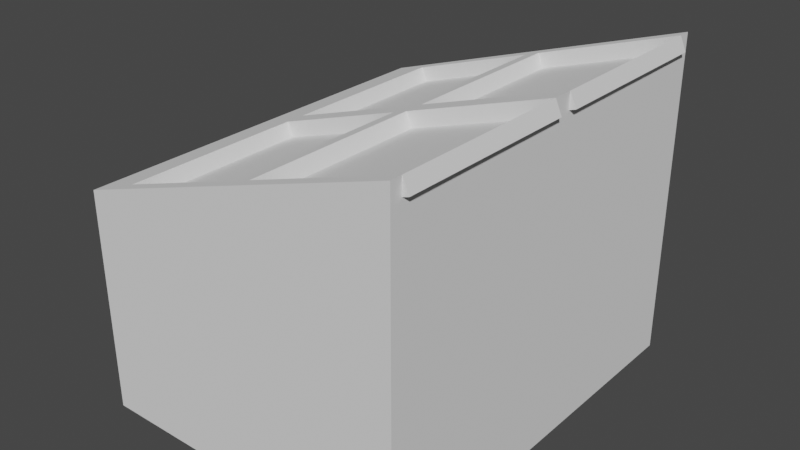 # Source: camtable.blend  (saved by Blender 2.90.8; exported with 4.5.12 LTS)
import bpy
from mathutils import Matrix  # noqa: F401  (used for matrix-valued properties, if any)

bpy.ops.wm.read_factory_settings(use_empty=True)
scene = bpy.context.scene
scene.name = 'Scene'

# ---- collections
col_collection = bpy.data.collections.new('Collection'); scene.collection.children.link(col_collection)

# ---- world
world_world = bpy.data.worlds.new('World'); scene.world = world_world
world_world.use_nodes = True; world_world.node_tree.nodes.clear()
_N = world_world.node_tree.nodes; _L = world_world.node_tree.links
n0 = _N.new('ShaderNodeOutputWorld'); n0.name = 'World Output'; n0.location = (300, 300)
n1 = _N.new('ShaderNodeBackground'); n1.name = 'Background'; n1.location = (10, 300)
n1.inputs[0].default_value = (0.05088, 0.05088, 0.05088, 1.0)
_L.new(n1.outputs[0], n0.inputs[0])
n0.is_active_output = True
world_world.color = (0.05088, 0.05088, 0.05088)
world_world.use_sun_shadow = False
world_world.sun_shadow_jitter_overblur = 0.0

# ---- meshes
me_cube_001 = bpy.data.meshes.new('Cube.001')
me_cube_001.from_pydata([(-1.0, -1.0, -1.0), (-1.0, -1.0, 0.3544), (-1.0, 1.0, -1.0), (-1.0, 1.0, 0.3544), (1.0, -1.0, -1.0), (1.0, -1.0, 1.0), (1.0, 1.0, -1.0), (1.0, 1.0, 1.0), (-1.0, 0.04768, -1.0), (-1.0, 0.04768, 0.3544), (1.0, 0.04768, -1.0), (1.0, 0.04768, 1.0), (-1.0, -0.05259, -1.0), (1.0, -0.05259, 1.0), (-1.0, -0.05259, 0.3544), (1.0, -0.05259, -1.0), (-1.0, 0.9355, 0.3544), (1.0, 0.9355, -1.0), (-1.0, 0.9355, -1.0), (1.0, 0.9355, 1.0), (-1.0, -0.9418, -1.0), (1.0, -0.9418, 1.0), (-1.0, -0.9418, 0.3544), (1.0, -0.9418, -1.0), (0.1148, 1.0, -1.0), (0.1148, 1.0, 0.7143), (0.1148, -1.0, -1.0), (0.1148, -1.0, 0.7143), (0.1148, 0.04768, 0.7143), (0.1148, 0.04768, -1.0), (0.1148, -0.05259, 0.7143), (0.1148, -0.05259, -1.0), (0.1148, 0.9355, -1.0), (0.1148, 0.9355, 0.7143), (0.1148, -0.9418, 0.7143), (0.1148, -0.9418, -1.0), (0.02706, 1.0, -1.0), (0.02706, -1.0, 0.6859), (0.02706, 0.04768, -1.0), (0.02706, -0.05259, -1.0), (0.02706, 0.9355, -1.0), (0.02706, -0.9418, -1.0), (0.02706, 1.0, 0.6859), (0.02706, -1.0, -1.0), (0.02706, 0.04768, 0.6859), (0.02706, -0.05259, 0.6859), (0.02706, 0.9355, 0.6859), (0.02706, -0.9418, 0.6859), (-0.7629, 1.0, -1.0), (-0.7629, -1.0, 0.4309), (-0.7629, 0.04768, -1.0), (-0.7629, -0.05259, -1.0), (-0.7629, 0.9355, -1.0), (-0.7629, -0.9418, -1.0), (-0.7629, 1.0, 0.4309), (-0.7629, -1.0, -1.0), (-0.7629, 0.04768, 0.4309), (-0.7629, -0.05259, 0.4309), (-0.7629, 0.9355, 0.4309), (-0.7629, -0.9418, 0.4309), (1.038, 0.9355, 0.9148), (1.038, 0.04768, 0.9148), (0.1526, 0.04768, 0.6291), (0.1526, -0.05259, 0.6291), (1.038, -0.05259, 0.9148), (0.1526, 0.9355, 0.6291), (1.038, -0.9418, 0.9148), (0.1526, -0.9418, 0.6291), (-0.7251, 0.04768, 0.3457), (0.06488, 0.04768, 0.6007), (-0.7251, -0.05259, 0.3457), (0.06488, -0.05259, 0.6007), (-0.7251, 0.9355, 0.3457), (0.06488, 0.9355, 0.6007), (-0.7251, -0.9418, 0.3457), (0.06488, -0.9418, 0.6007)], [], [(18, 16, 3, 2), (24, 25, 7, 6), (23, 21, 5, 4), (55, 49, 1, 0), (35, 23, 4, 26), (59, 22, 1, 49), (58, 16, 9, 56), (32, 17, 10, 29), (17, 19, 11, 10), (12, 14, 9, 8), (20, 22, 14, 12), (56, 9, 14, 57), (29, 10, 15, 31), (10, 11, 13, 15), (6, 7, 19, 17), (24, 6, 17, 32), (54, 3, 16, 58), (8, 9, 16, 18), (0, 1, 22, 20), (57, 14, 22, 59), (31, 15, 23, 35), (15, 13, 21, 23), (39, 31, 35, 41), (28, 11, 61, 62), (7, 25, 33, 19), (36, 24, 32, 40), (38, 29, 31, 39), (11, 28, 30, 13), (40, 32, 29, 38), (11, 19, 60, 61), (21, 34, 27, 5), (41, 35, 26, 43), (4, 5, 27, 26), (36, 42, 25, 24), (48, 54, 42, 36), (53, 41, 43, 55), (52, 40, 38, 50), (50, 38, 39, 51), (48, 36, 40, 52), (51, 39, 41, 53), (30, 45, 47, 34), (25, 42, 46, 33), (28, 44, 45, 30), (33, 46, 44, 28), (34, 47, 37, 27), (26, 27, 37, 43), (12, 51, 53, 20), (2, 48, 52, 18), (8, 50, 51, 12), (18, 52, 50, 8), (20, 53, 55, 0), (2, 3, 54, 48), (44, 46, 73, 69), (42, 54, 58, 46), (44, 56, 57, 45), (21, 13, 64, 66), (47, 59, 49, 37), (43, 37, 49, 55), (64, 63, 67, 66), (60, 65, 62, 61), (71, 70, 74, 75), (73, 72, 68, 69), (58, 56, 68, 72), (56, 44, 69, 68), (13, 30, 63, 64), (45, 57, 70, 71), (33, 28, 62, 65), (34, 21, 66, 67), (46, 58, 72, 73), (19, 33, 65, 60), (47, 45, 71, 75), (59, 47, 75, 74), (30, 34, 67, 63), (57, 59, 74, 70)])
_uv = me_cube_001.uv_layers.new(name='UVMap')
_uv.uv.foreach_set('vector', [0.375, 0.2425, 0.625, 0.2425, 0.625, 0.25, 0.375, 0.25, 0.375, 0.3894, 0.625, 0.3894, 0.625, 0.5, 0.375, 0.5, 0.375, 0.7427, 0.625, 0.7427, 0.625, 0.75, 0.375, 0.75, 0.375, 0.9704, 0.625, 0.9704, 0.625, 1.0, 0.375, 1.0, 0.2644, 0.7427, 0.375, 0.7427, 0.375, 0.75, 0.2644, 0.75, 0.8454, 0.7427, 0.875, 0.7427, 0.875, 0.75, 0.8454, 0.75, 0.8454, 0.5075, 0.875, 0.5075, 0.875, 0.6105, 0.8454, 0.6105, 0.2644, 0.5075, 0.375, 0.5075, 0.375, 0.6105, 0.2644, 0.6105, 0.375, 0.5075, 0.625, 0.5075, 0.625, 0.6105, 0.375, 0.6105, 0.375, 0.1184, 0.625, 0.1184, 0.625, 0.1395, 0.375, 0.1395, 0.375, 0.007278, 0.625, 0.007278, 0.625, 0.1184, 0.375, 0.1184, 0.8454, 0.6105, 0.875, 0.6105, 0.875, 0.6316, 0.8454, 0.6316, 0.2644, 0.6105, 0.375, 0.6105, 0.375, 0.6316, 0.2644, 0.6316, 0.375, 0.6105, 0.625, 0.6105, 0.625, 0.6316, 0.375, 0.6316, 0.375, 0.5, 0.625, 0.5, 0.625, 0.5075, 0.375, 0.5075, 0.2644, 0.5, 0.375, 0.5, 0.375, 0.5075, 0.2644, 0.5075, 0.8454, 0.5, 0.875, 0.5, 0.875, 0.5075, 0.8454, 0.5075, 0.375, 0.1395, 0.625, 0.1395, 0.625, 0.2425, 0.375, 0.2425, 0.375, 0.0, 0.625, 0.0, 0.625, 0.007278, 0.375, 0.007278, 0.8454, 0.6316, 0.875, 0.6316, 0.875, 0.7427, 0.8454, 0.7427, 0.2644, 0.6316, 0.375, 0.6316, 0.375, 0.7427, 0.2644, 0.7427, 0.375, 0.6316, 0.625, 0.6316, 0.625, 0.7427, 0.375, 0.7427, 0.2534, 0.6316, 0.2644, 0.6316, 0.2644, 0.7427, 0.2534, 0.7427, 0.7356, 0.6105, 0.625, 0.6105, 0.625, 0.6105, 0.7356, 0.6105, 0.625, 0.5, 0.7356, 0.5, 0.7356, 0.5075, 0.625, 0.5075, 0.2534, 0.5, 0.2644, 0.5, 0.2644, 0.5075, 0.2534, 0.5075, 0.2534, 0.6105, 0.2644, 0.6105, 0.2644, 0.6316, 0.2534, 0.6316, 0.625, 0.6105, 0.7356, 0.6105, 0.7356, 0.6316, 0.625, 0.6316, 0.2534, 0.5075, 0.2644, 0.5075, 0.2644, 0.6105, 0.2534, 0.6105, 0.625, 0.6105, 0.625, 0.5075, 0.625, 0.5075, 0.625, 0.6105, 0.625, 0.7427, 0.7356, 0.7427, 0.7356, 0.75, 0.625, 0.75, 0.2534, 0.7427, 0.2644, 0.7427, 0.2644, 0.75, 0.2534, 0.75, 0.375, 0.75, 0.625, 0.75, 0.625, 0.8606, 0.375, 0.8606, 0.375, 0.3784, 0.625, 0.3784, 0.625, 0.3894, 0.375, 0.3894, 0.375, 0.2796, 0.625, 0.2796, 0.625, 0.3784, 0.375, 0.3784, 0.1546, 0.7427, 0.2534, 0.7427, 0.2534, 0.75, 0.1546, 0.75, 0.1546, 0.5075, 0.2534, 0.5075, 0.2534, 0.6105, 0.1546, 0.6105, 0.1546, 0.6105, 0.2534, 0.6105, 0.2534, 0.6316, 0.1546, 0.6316, 0.1546, 0.5, 0.2534, 0.5, 0.2534, 0.5075, 0.1546, 0.5075, 0.1546, 0.6316, 0.2534, 0.6316, 0.2534, 0.7427, 0.1546, 0.7427, 0.7356, 0.6316, 0.7466, 0.6316, 0.7466, 0.7427, 0.7356, 0.7427, 0.7356, 0.5, 0.7466, 0.5, 0.7466, 0.5075, 0.7356, 0.5075, 0.7356, 0.6105, 0.7466, 0.6105, 0.7466, 0.6316, 0.7356, 0.6316, 0.7356, 0.5075, 0.7466, 0.5075, 0.7466, 0.6105, 0.7356, 0.6105, 0.7356, 0.7427, 0.7466, 0.7427, 0.7466, 0.75, 0.7356, 0.75, 0.375, 0.8606, 0.625, 0.8606, 0.625, 0.8716, 0.375, 0.8716, 0.125, 0.6316, 0.1546, 0.6316, 0.1546, 0.7427, 0.125, 0.7427, 0.125, 0.5, 0.1546, 0.5, 0.1546, 0.5075, 0.125, 0.5075, 0.125, 0.6105, 0.1546, 0.6105, 0.1546, 0.6316, 0.125, 0.6316, 0.125, 0.5075, 0.1546, 0.5075, 0.1546, 0.6105, 0.125, 0.6105, 0.125, 0.7427, 0.1546, 0.7427, 0.1546, 0.75, 0.125, 0.75, 0.375, 0.25, 0.625, 0.25, 0.625, 0.2796, 0.375, 0.2796, 0.7466, 0.6105, 0.7466, 0.5075, 0.7466, 0.5075, 0.7466, 0.6105, 0.7466, 0.5, 0.8454, 0.5, 0.8454, 0.5075, 0.7466, 0.5075, 0.7466, 0.6105, 0.8454, 0.6105, 0.8454, 0.6316, 0.7466, 0.6316, 0.625, 0.7427, 0.625, 0.6316, 0.625, 0.6316, 0.625, 0.7427, 0.7466, 0.7427, 0.8454, 0.7427, 0.8454, 0.75, 0.7466, 0.75, 0.375, 0.8716, 0.625, 0.8716, 0.625, 0.9704, 0.375, 0.9704, 0.625, 0.6316, 0.7356, 0.6316, 0.7356, 0.7427, 0.625, 0.7427, 0.625, 0.5075, 0.7356, 0.5075, 0.7356, 0.6105, 0.625, 0.6105, 0.7466, 0.6316, 0.8454, 0.6316, 0.8454, 0.7427, 0.7466, 0.7427, 0.7466, 0.5075, 0.8454, 0.5075, 0.8454, 0.6105, 0.7466, 0.6105, 0.8454, 0.5075, 0.8454, 0.6105, 0.8454, 0.6105, 0.8454, 0.5075, 0.8454, 0.6105, 0.7466, 0.6105, 0.7466, 0.6105, 0.8454, 0.6105, 0.625, 0.6316, 0.7356, 0.6316, 0.7356, 0.6316, 0.625, 0.6316, 0.7466, 0.6316, 0.8454, 0.6316, 0.8454, 0.6316, 0.7466, 0.6316, 0.7356, 0.5075, 0.7356, 0.6105, 0.7356, 0.6105, 0.7356, 0.5075, 0.7356, 0.7427, 0.625, 0.7427, 0.625, 0.7427, 0.7356, 0.7427, 0.7466, 0.5075, 0.8454, 0.5075, 0.8454, 0.5075, 0.7466, 0.5075, 0.625, 0.5075, 0.7356, 0.5075, 0.7356, 0.5075, 0.625, 0.5075, 0.7466, 0.7427, 0.7466, 0.6316, 0.7466, 0.6316, 0.7466, 0.7427, 0.8454, 0.7427, 0.7466, 0.7427, 0.7466, 0.7427, 0.8454, 0.7427, 0.7356, 0.6316, 0.7356, 0.7427, 0.7356, 0.7427, 0.7356, 0.6316, 0.8454, 0.6316, 0.8454, 0.7427, 0.8454, 0.7427, 0.8454, 0.6316])
me_cube_001.use_remesh_fix_poles = True
me_cube_001.use_remesh_preserve_attributes = False
me_cube_001.use_mirror_vertex_groups = False
me_cube_001.update()

# ---- objects
ob_cube = bpy.data.objects.new('Cube', me_cube_001)

# ---- transforms, parenting, visibility, modifiers, constraints
ob_cube.location = (0.0, 0.0, 0.0)
ob_cube.scale = (1.95, 2.411, 1.95)
ob_cube.lineart.crease_threshold = 0.0

# ---- collection membership
col_collection.objects.link(ob_cube)

# ---- scene / render settings (as saved in the file)
scene.frame_start = 1; scene.frame_end = 250; scene.frame_set(1)
scene.render.engine = 'BLENDER_EEVEE_NEXT'
scene.cycles.use_denoising = False
scene.cycles.samples = 128
scene.cycles.sampling_pattern = 'TABULATED_SOBOL'
scene.cycles.use_adaptive_sampling = False
scene.cycles.use_light_tree = False
scene.view_settings.view_transform = 'Filmic'
bpy.context.view_layer.update()

# ---- added for rendering (the .blend has no active camera and no usable light): camera, sun
cam_auto = bpy.data.cameras.new('AutoCamera')
cam_auto.lens = 50.0
cam_auto.sensor_width = 36.0
cam_auto.clip_end = 1000.0
ob_auto_camera = bpy.data.objects.new('AutoCamera', cam_auto)
scene.collection.objects.link(ob_auto_camera)
ob_auto_camera.location = (6.85179, -8.17791, 5.45194)
ob_auto_camera.rotation_euler = (1.09748, -7.21219e-08, 0.694738)
scene.camera = ob_auto_camera
light_auto_sun = bpy.data.lights.new('AutoSun', 'SUN')
light_auto_sun.energy = 3.0
light_auto_sun.angle = 0.0523599
ob_auto_sun = bpy.data.objects.new('AutoSun', light_auto_sun)
scene.collection.objects.link(ob_auto_sun)
ob_auto_sun.rotation_euler = (0.872665, 0.174533, 0.523599)
bpy.context.view_layer.update()
